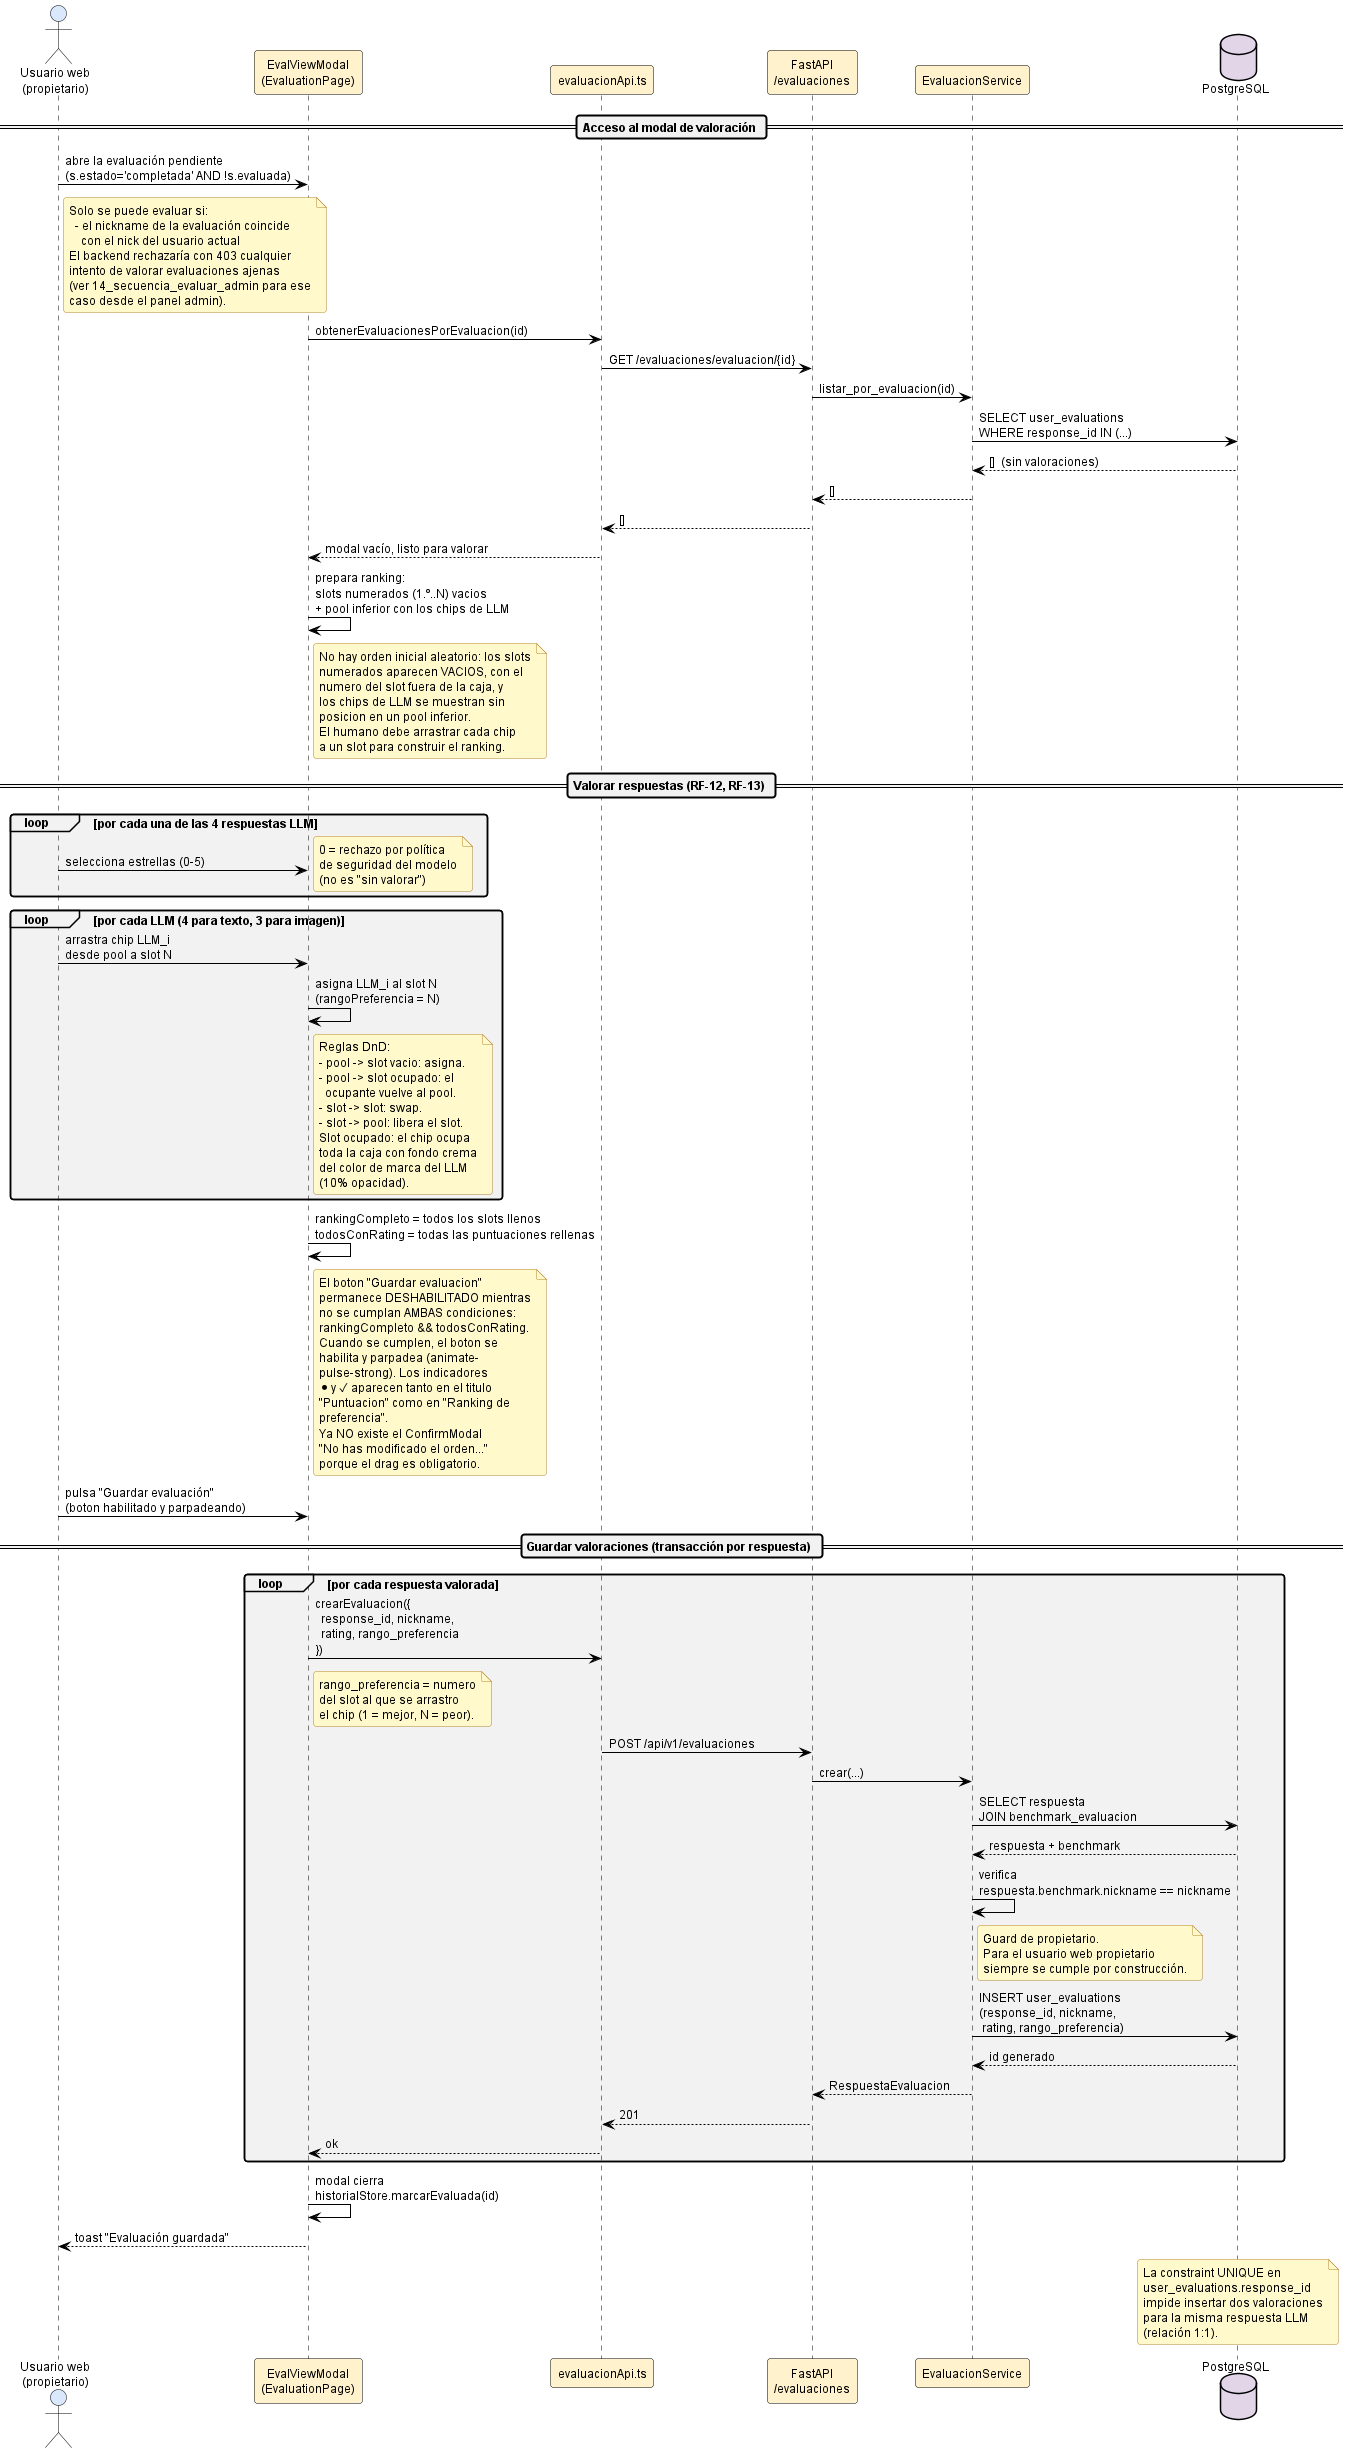

The diagram above was rendered by PlantUML. Its source (embedded in the PNG):
@startuml sec_valorar_propietario

' ============================================================
' Estilo claro estandar — fondo blanco, fuente y lineas negras,
' rellenos pastel suaves. NO MODO OSCURO.
' Inyectado por docs/diagramas/plantuml/_normalizar_estilo_claro.py
' ============================================================
skinparam backgroundColor #FFFFFF
skinparam defaultFontColor #000000
skinparam defaultFontName "Helvetica"
skinparam defaultFontSize 12
skinparam shadowing false
skinparam roundCorner 6
skinparam ArrowColor #000000
skinparam ArrowFontColor #000000

' Notas: amarillo palido, texto negro, borde naranja oscuro.
skinparam noteBackgroundColor #FFF9CC
skinparam noteBorderColor #B5852E
skinparam noteFontColor #000000

' Titulos
skinparam titleFontColor #1F4E79
skinparam titleFontSize 14
skinparam titleFontStyle bold

' Divisores y headers
skinparam dividerBackgroundColor #F2F2F2
skinparam dividerFontColor #000000

' ─── Secuencia ───────────────────────────
skinparam sequence {
  ActorBackgroundColor #DAE8FC
  ActorBorderColor #000000
  ActorFontColor #000000
  ParticipantBackgroundColor #FFF2CC
  ParticipantBorderColor #000000
  ParticipantFontColor #000000
  LifeLineBorderColor #000000
  LifeLineBackgroundColor #FFFFFF
  ArrowColor #000000
  ArrowFontColor #000000
  GroupBackgroundColor #F2F2F2
  GroupHeaderFontColor #000000
  GroupBorderColor #000000
  ReferenceBackgroundColor #FFF9CC
  ReferenceBorderColor #B5852E
  ReferenceFontColor #000000
  DividerBackgroundColor #F2F2F2
  DividerFontColor #000000
}
skinparam activationBackgroundColor #FFF2CC
skinparam activationBorderColor #000000
skinparam databaseBackgroundColor #E1D5E7
skinparam databaseBorderColor #000000
skinparam databaseFontColor #000000

' ─── Actividad ───────────────────────────
skinparam activity {
  BackgroundColor #FFF2CC
  BorderColor #000000
  ArrowColor #000000
  FontColor #000000
  StartColor #000000
  EndColor #000000
  DiamondBackgroundColor #DAE8FC
  DiamondBorderColor #000000
  DiamondFontColor #000000
}
skinparam activityArrowColor #000000

' ─── Estados ─────────────────────────────
skinparam state {
  BackgroundColor #DAE8FC
  BorderColor #000000
  FontColor #000000
  ArrowColor #000000
  StartColor #000000
  EndColor #000000
}

' ─── Casos de uso ────────────────────────
skinparam usecase {
  BackgroundColor #FFF2CC
  BorderColor #000000
  ArrowColor #000000
  FontColor #000000
}
skinparam actor {
  BackgroundColor #DAE8FC
  BorderColor #000000
  FontColor #000000
}

' ─── Clases ──────────────────────────────
skinparam class {
  BackgroundColor #FFF2CC
  BorderColor #000000
  ArrowColor #000000
  FontColor #000000
  AttributeFontColor #000000
  StereotypeFontColor #595959
}
skinparam classAttributeIconSize 0
skinparam classBackgroundColor #FFF2CC
skinparam classBorderColor #000000

' ─── Componentes / paquetes ──────────────
skinparam component {
  BackgroundColor #D5E8D4
  BorderColor #000000
  ArrowColor #000000
  FontColor #000000
}
skinparam package {
  BackgroundColor #F2F2F2
  BorderColor #000000
  FontColor #000000
}
skinparam node {
  BackgroundColor #FFF2CC
  BorderColor #000000
  FontColor #000000
}
skinparam cloud {
  BackgroundColor #E1D5E7
  BorderColor #000000
  FontColor #000000
}

' ─── ER ──────────────────────────────────
skinparam entity {
  BackgroundColor #FFF2CC
  BorderColor #000000
  FontColor #000000
}

' ─── Rectangulos genericos ──────────────
skinparam rectangle {
  BackgroundColor #F8F8F8
  BorderColor #000000
  FontColor #000000
}

' ─── Interfaces ──────────────────────────
skinparam interface {
  BackgroundColor #FFF2CC
  BorderColor #000000
  FontColor #000000
}

' ============================================================
' Diagrama de secuencia — Valoración por el usuario web
' Ruta: docs/diagramas/plantuml/13_secuencia_evaluar_usuario.puml
'
' Cubre: RF-12 (valorar 0-5 estrellas) y RF-13 (ranking de
' preferencia) cuando el actor es el usuario web propietario
' de la evaluación.
'
' La restricción RF-29 (admin solo puede valorar sus propias
' evaluaciones) se modela por separado en
' 14_secuencia_evaluar_admin.
' ============================================================

actor "Usuario web\n(propietario)" as Usuario
participant "EvalViewModal\n(EvaluationPage)" as UI
participant "evaluacionApi.ts" as API
participant "FastAPI\n/evaluaciones" as Router
participant "EvaluacionService" as Svc
database "PostgreSQL" as DB

== Acceso al modal de valoración ==

Usuario -> UI : abre la evaluación pendiente\n(s.estado='completada' AND !s.evaluada)
note right of Usuario
  Solo se puede evaluar si:
    - el nickname de la evaluación coincide
      con el nick del usuario actual
  El backend rechazaría con 403 cualquier
  intento de valorar evaluaciones ajenas
  (ver 14_secuencia_evaluar_admin para ese
  caso desde el panel admin).
end note

UI -> API : obtenerEvaluacionesPorEvaluacion(id)
API -> Router : GET /evaluaciones/evaluacion/{id}
Router -> Svc : listar_por_evaluacion(id)
Svc -> DB : SELECT user_evaluations\nWHERE response_id IN (...)
DB --> Svc : []  (sin valoraciones)
Svc --> Router : []
Router --> API : []
API --> UI : modal vacío, listo para valorar

UI -> UI : prepara ranking:\nslots numerados (1.º..N) vacios\n+ pool inferior con los chips de LLM
note right of UI
  No hay orden inicial aleatorio: los slots
  numerados aparecen VACIOS, con el
  numero del slot fuera de la caja, y
  los chips de LLM se muestran sin
  posicion en un pool inferior.
  El humano debe arrastrar cada chip
  a un slot para construir el ranking.
end note

== Valorar respuestas (RF-12, RF-13) ==

loop por cada una de las 4 respuestas LLM
    Usuario -> UI : selecciona estrellas (0-5)
    note right
      0 = rechazo por política
      de seguridad del modelo
      (no es "sin valorar")
    end note
end

loop por cada LLM (4 para texto, 3 para imagen)
    Usuario -> UI : arrastra chip LLM_i\ndesde pool a slot N
    UI -> UI : asigna LLM_i al slot N\n(rangoPreferencia = N)
    note right of UI
      Reglas DnD:
      - pool -> slot vacio: asigna.
      - pool -> slot ocupado: el
        ocupante vuelve al pool.
      - slot -> slot: swap.
      - slot -> pool: libera el slot.
      Slot ocupado: el chip ocupa
      toda la caja con fondo crema
      del color de marca del LLM
      (10% opacidad).
    end note
end

UI -> UI : rankingCompleto = todos los slots llenos\ntodosConRating = todas las puntuaciones rellenas

note right of UI
  El boton "Guardar evaluacion"
  permanece DESHABILITADO mientras
  no se cumplan AMBAS condiciones:
  rankingCompleto && todosConRating.
  Cuando se cumplen, el boton se
  habilita y parpadea (animate-
  pulse-strong). Los indicadores
  * y ✓ aparecen tanto en el titulo
  "Puntuacion" como en "Ranking de
  preferencia".
  Ya NO existe el ConfirmModal
  "No has modificado el orden..."
  porque el drag es obligatorio.
end note

Usuario -> UI : pulsa "Guardar evaluación"\n(boton habilitado y parpadeando)

== Guardar valoraciones (transacción por respuesta) ==

loop por cada respuesta valorada
    UI -> API : crearEvaluacion({\n  response_id, nickname,\n  rating, rango_preferencia\n})
    note right of UI
      rango_preferencia = numero
      del slot al que se arrastro
      el chip (1 = mejor, N = peor).
    end note
    API -> Router : POST /api/v1/evaluaciones
    Router -> Svc : crear(...)

    Svc -> DB : SELECT respuesta\nJOIN benchmark_evaluacion
    DB --> Svc : respuesta + benchmark

    Svc -> Svc : verifica\nrespuesta.benchmark.nickname == nickname
    note right of Svc
      Guard de propietario.
      Para el usuario web propietario
      siempre se cumple por construcción.
    end note

    Svc -> DB : INSERT user_evaluations\n(response_id, nickname,\n rating, rango_preferencia)
    DB --> Svc : id generado
    Svc --> Router : RespuestaEvaluacion
    Router --> API : 201
    API --> UI : ok
end

UI -> UI : modal cierra\nhistorialStore.marcarEvaluada(id)
UI --> Usuario : toast "Evaluación guardada"

note over DB
  La constraint UNIQUE en
  user_evaluations.response_id
  impide insertar dos valoraciones
  para la misma respuesta LLM
  (relación 1:1).
end note

@enduml